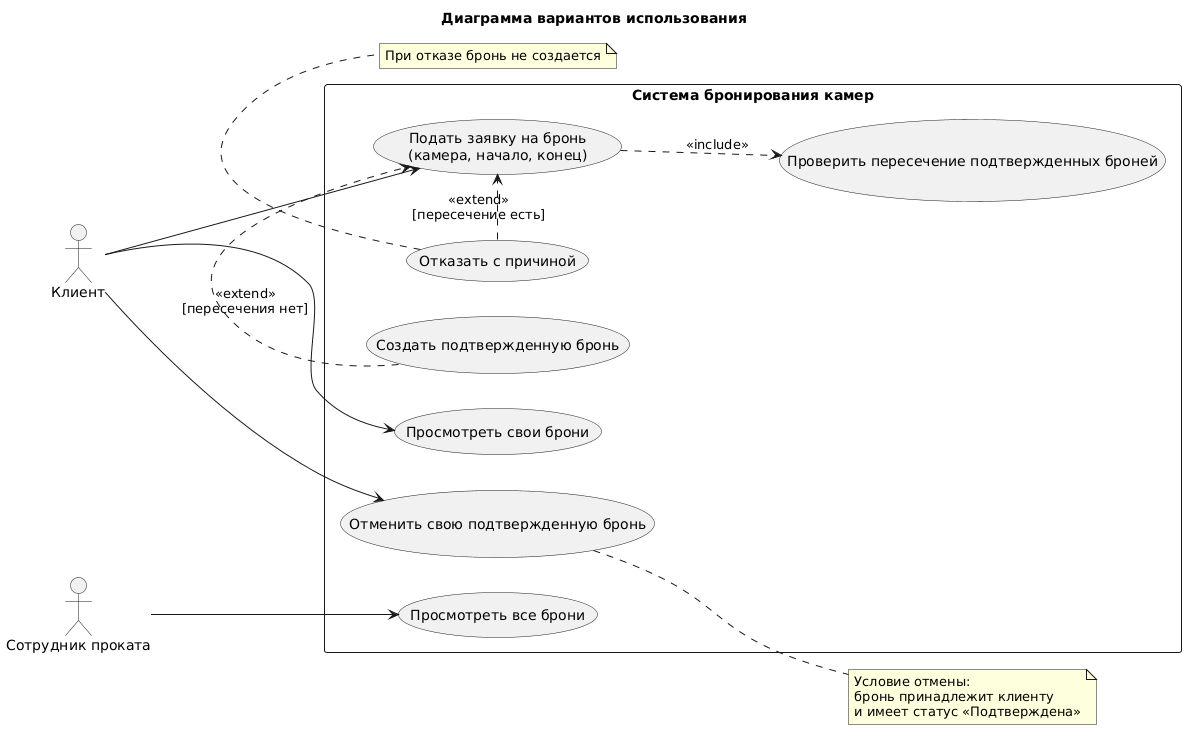

The diagram above was rendered by PlantUML. Its source (embedded in the PNG):
@startuml
left to right direction
title Диаграмма вариантов использования

actor "Клиент" as Client
actor "Сотрудник проката" as Employee

rectangle "Система бронирования камер" {
  usecase "Подать заявку на бронь\n(камера, начало, конец)" as Submit
  usecase "Проверить пересечение подтвержденных броней" as CheckOverlap
  usecase "Создать подтвержденную бронь" as CreateBooking
  usecase "Отказать с причиной" as Reject
  usecase "Просмотреть свои брони" as ViewOwn
  usecase "Отменить свою подтвержденную бронь" as Cancel
  usecase "Просмотреть все брони" as ViewAll
}

Client --> Submit
Client --> ViewOwn
Client --> Cancel
Employee --> ViewAll

Submit ..> CheckOverlap : <<include>>
CreateBooking .> Submit : <<extend>>\n[пересечения нет]
Reject .> Submit : <<extend>>\n[пересечение есть]

note right of Cancel
  Условие отмены:
  бронь принадлежит клиенту
  и имеет статус «Подтверждена»
end note

note bottom of Reject
  При отказе бронь не создается
end note
@enduml